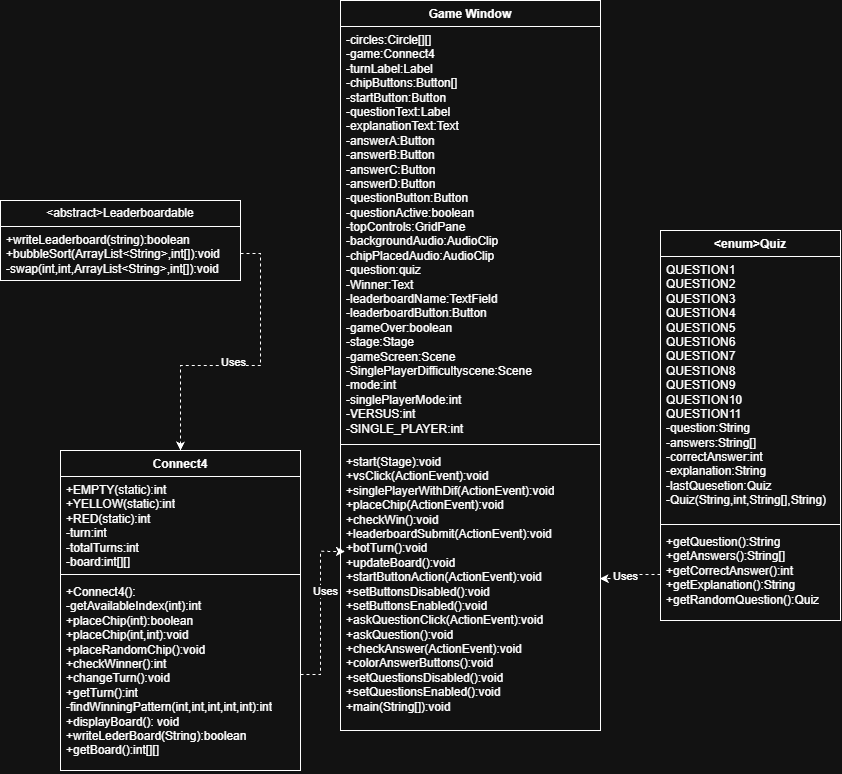

The diagram above was exported from draw.io. Its source (the exported page's mxGraphModel, read from the mxfile embedded in the PNG):
<mxGraphModel dx="1585" dy="1065" grid="1" gridSize="10" guides="1" tooltips="1" connect="1" arrows="1" fold="1" page="1" pageScale="1" pageWidth="850" pageHeight="1100" math="0" shadow="0">
  <root>
    <mxCell id="0" />
    <mxCell id="1" parent="0" />
    <mxCell id="xCMM2rvcgaTFIFWOaYAn-5" parent="1" style="swimlane;fontStyle=1;align=center;verticalAlign=top;childLayout=stackLayout;horizontal=1;startSize=26;horizontalStack=0;resizeParent=1;resizeParentMax=0;resizeLast=0;collapsible=1;marginBottom=0;whiteSpace=wrap;html=1;" value="Game Window" vertex="1">
      <mxGeometry height="730" width="260" x="360" y="30" as="geometry" />
    </mxCell>
    <mxCell id="xCMM2rvcgaTFIFWOaYAn-6" parent="xCMM2rvcgaTFIFWOaYAn-5" style="text;strokeColor=none;fillColor=none;align=left;verticalAlign=top;spacingLeft=4;spacingRight=4;overflow=hidden;rotatable=0;points=[[0,0.5],[1,0.5]];portConstraint=eastwest;whiteSpace=wrap;html=1;" value="-circles:Circle[][]&lt;div&gt;-game:Connect4&lt;/div&gt;&lt;div&gt;-turnLabel:Label&lt;/div&gt;&lt;div&gt;-chipButtons:Button[]&lt;/div&gt;&lt;div&gt;-startButton:Button&lt;/div&gt;&lt;div&gt;-questionText:Label&lt;/div&gt;&lt;div&gt;-explanationText:Text&lt;/div&gt;&lt;div&gt;-answerA:Button&lt;/div&gt;&lt;div&gt;-answerB:Button&lt;/div&gt;&lt;div&gt;-answerC:Button&lt;/div&gt;&lt;div&gt;-answerD:Button&lt;/div&gt;&lt;div&gt;-questionButton:Button&lt;/div&gt;&lt;div&gt;-questionActive:boolean&lt;/div&gt;&lt;div&gt;-topControls:GridPane&lt;/div&gt;&lt;div&gt;-backgroundAudio:AudioClip&lt;/div&gt;&lt;div&gt;-chipPlacedAudio:AudioClip&lt;/div&gt;&lt;div&gt;-question:quiz&lt;/div&gt;&lt;div&gt;-Winner:Text&lt;/div&gt;&lt;div&gt;-leaderboardName:TextField&lt;/div&gt;&lt;div&gt;-leaderboardButton:Button&lt;/div&gt;&lt;div&gt;-gameOver:boolean&lt;/div&gt;&lt;div&gt;-stage:Stage&lt;/div&gt;&lt;div&gt;-gameScreen:Scene&lt;/div&gt;&lt;div&gt;-SinglePlayerDifficultyscene:Scene&lt;/div&gt;&lt;div&gt;-mode:int&lt;/div&gt;&lt;div&gt;-singlePlayerMode:int&lt;/div&gt;&lt;div&gt;-VERSUS:int&lt;/div&gt;&lt;div&gt;-SINGLE_PLAYER:int&lt;/div&gt;&lt;div&gt;&lt;br&gt;&lt;/div&gt;" vertex="1">
      <mxGeometry height="414" width="260" y="26" as="geometry" />
    </mxCell>
    <mxCell id="xCMM2rvcgaTFIFWOaYAn-7" parent="xCMM2rvcgaTFIFWOaYAn-5" style="line;strokeWidth=1;fillColor=none;align=left;verticalAlign=middle;spacingTop=-1;spacingLeft=3;spacingRight=3;rotatable=0;labelPosition=right;points=[];portConstraint=eastwest;strokeColor=inherit;" value="" vertex="1">
      <mxGeometry height="8" width="260" y="440" as="geometry" />
    </mxCell>
    <mxCell id="xCMM2rvcgaTFIFWOaYAn-8" parent="xCMM2rvcgaTFIFWOaYAn-5" style="text;strokeColor=none;fillColor=none;align=left;verticalAlign=top;spacingLeft=4;spacingRight=4;overflow=hidden;rotatable=0;points=[[0,0.5],[1,0.5]];portConstraint=eastwest;whiteSpace=wrap;html=1;" value="+start(Stage):void&lt;div&gt;+vsClick(ActionEvent):void&lt;/div&gt;&lt;div&gt;+singlePlayerWithDif(ActionEvent):void&lt;/div&gt;&lt;div&gt;+placeChip(ActionEvent):void&lt;/div&gt;&lt;div&gt;+checkWin():void&lt;/div&gt;&lt;div&gt;+leaderboardSubmit(ActionEvent):void&lt;/div&gt;&lt;div&gt;+botTurn():void&lt;/div&gt;&lt;div&gt;+updateBoard():void&lt;/div&gt;&lt;div&gt;+startButtonAction(ActionEvent):void&lt;/div&gt;&lt;div&gt;+setButtonsDisabled():void&lt;/div&gt;&lt;div&gt;+setButtonsEnabled():void&lt;/div&gt;&lt;div&gt;+askQuestionClick(ActionEvent):void&lt;/div&gt;&lt;div&gt;+askQuestion():void&lt;/div&gt;&lt;div&gt;+checkAnswer(ActionEvent):void&lt;/div&gt;&lt;div&gt;+colorAnswerButtons():void&lt;/div&gt;&lt;div&gt;+setQuestionsDisabled():void&lt;/div&gt;&lt;div&gt;+setQuestionsEnabled():void&lt;/div&gt;&lt;div&gt;+main(String[]):void&lt;/div&gt;" vertex="1">
      <mxGeometry height="282" width="260" y="448" as="geometry" />
    </mxCell>
    <mxCell id="xCMM2rvcgaTFIFWOaYAn-9" parent="1" style="swimlane;fontStyle=1;align=center;verticalAlign=top;childLayout=stackLayout;horizontal=1;startSize=26;horizontalStack=0;resizeParent=1;resizeParentMax=0;resizeLast=0;collapsible=1;marginBottom=0;whiteSpace=wrap;html=1;" value="Connect4" vertex="1">
      <mxGeometry height="320" width="240" x="80" y="480" as="geometry" />
    </mxCell>
    <mxCell id="xCMM2rvcgaTFIFWOaYAn-10" parent="xCMM2rvcgaTFIFWOaYAn-9" style="text;strokeColor=none;fillColor=none;align=left;verticalAlign=top;spacingLeft=4;spacingRight=4;overflow=hidden;rotatable=0;points=[[0,0.5],[1,0.5]];portConstraint=eastwest;whiteSpace=wrap;html=1;" value="+EMPTY(static):int&lt;div&gt;+YELLOW(static):int&lt;/div&gt;&lt;div&gt;+RED(static):int&lt;/div&gt;&lt;div&gt;-turn:int&lt;/div&gt;&lt;div&gt;-totalTurns:int&lt;/div&gt;&lt;div&gt;-board:int[][]&lt;/div&gt;" vertex="1">
      <mxGeometry height="94" width="240" y="26" as="geometry" />
    </mxCell>
    <mxCell id="xCMM2rvcgaTFIFWOaYAn-11" parent="xCMM2rvcgaTFIFWOaYAn-9" style="line;strokeWidth=1;fillColor=none;align=left;verticalAlign=middle;spacingTop=-1;spacingLeft=3;spacingRight=3;rotatable=0;labelPosition=right;points=[];portConstraint=eastwest;strokeColor=inherit;" value="" vertex="1">
      <mxGeometry height="8" width="240" y="120" as="geometry" />
    </mxCell>
    <mxCell id="xCMM2rvcgaTFIFWOaYAn-12" parent="xCMM2rvcgaTFIFWOaYAn-9" style="text;strokeColor=none;fillColor=none;align=left;verticalAlign=top;spacingLeft=4;spacingRight=4;overflow=hidden;rotatable=0;points=[[0,0.5],[1,0.5]];portConstraint=eastwest;whiteSpace=wrap;html=1;" value="+Connect4():&lt;div&gt;-getAvailableIndex(int):int&lt;/div&gt;&lt;div&gt;+placeChip(int):boolean&lt;/div&gt;&lt;div&gt;+placeChip(int,int):void&lt;/div&gt;&lt;div&gt;+placeRandomChip():void&lt;/div&gt;&lt;div&gt;+checkWinner():int&lt;/div&gt;&lt;div&gt;+changeTurn():void&lt;/div&gt;&lt;div&gt;+getTurn():int&lt;/div&gt;&lt;div&gt;-findWinningPattern(int,int,int,int,int):int&lt;/div&gt;&lt;div&gt;+displayBoard(): void&lt;/div&gt;&lt;div&gt;+writeLederBoard(String):boolean&lt;/div&gt;&lt;div&gt;+getBoard():int[][]&lt;/div&gt;" vertex="1">
      <mxGeometry height="192" width="240" y="128" as="geometry" />
    </mxCell>
    <mxCell id="xCMM2rvcgaTFIFWOaYAn-14" parent="1" style="swimlane;fontStyle=0;childLayout=stackLayout;horizontal=1;startSize=26;fillColor=none;horizontalStack=0;resizeParent=1;resizeParentMax=0;resizeLast=0;collapsible=1;marginBottom=0;whiteSpace=wrap;html=1;" value="&amp;lt;abstract&amp;gt;Leaderboardable" vertex="1">
      <mxGeometry height="80" width="240" x="20" y="230" as="geometry" />
    </mxCell>
    <mxCell id="xCMM2rvcgaTFIFWOaYAn-16" parent="xCMM2rvcgaTFIFWOaYAn-14" style="text;strokeColor=none;fillColor=none;align=left;verticalAlign=top;spacingLeft=4;spacingRight=4;overflow=hidden;rotatable=0;points=[[0,0.5],[1,0.5]];portConstraint=eastwest;whiteSpace=wrap;html=1;" value="+writeLeaderboard(string):boolean&lt;div&gt;+bubbleSort(ArrayList&amp;lt;String&amp;gt;,int[]):void&lt;/div&gt;&lt;div&gt;-swap(int,int,ArrayList&amp;lt;String&amp;gt;,int[]):void&lt;/div&gt;" vertex="1">
      <mxGeometry height="54" width="240" y="26" as="geometry" />
    </mxCell>
    <mxCell id="xCMM2rvcgaTFIFWOaYAn-18" parent="1" style="swimlane;fontStyle=1;align=center;verticalAlign=top;childLayout=stackLayout;horizontal=1;startSize=26;horizontalStack=0;resizeParent=1;resizeParentMax=0;resizeLast=0;collapsible=1;marginBottom=0;whiteSpace=wrap;html=1;" value="&amp;lt;enum&amp;gt;Quiz" vertex="1">
      <mxGeometry height="390" width="180" x="680" y="260" as="geometry" />
    </mxCell>
    <mxCell id="xCMM2rvcgaTFIFWOaYAn-19" parent="xCMM2rvcgaTFIFWOaYAn-18" style="text;strokeColor=none;fillColor=none;align=left;verticalAlign=top;spacingLeft=4;spacingRight=4;overflow=hidden;rotatable=0;points=[[0,0.5],[1,0.5]];portConstraint=eastwest;whiteSpace=wrap;html=1;" value="QUESTION1&lt;div&gt;QUESTION2&lt;/div&gt;&lt;div&gt;QUESTION3&lt;/div&gt;&lt;div&gt;QUESTION4&lt;/div&gt;&lt;div&gt;QUESTION5&lt;/div&gt;&lt;div&gt;QUESTION6&lt;/div&gt;&lt;div&gt;QUESTION7&lt;/div&gt;&lt;div&gt;QUESTION8&lt;/div&gt;&lt;div&gt;QUESTION9&lt;/div&gt;&lt;div&gt;QUESTION10&lt;/div&gt;&lt;div&gt;QUESTION11&lt;/div&gt;&lt;div&gt;-question:String&lt;/div&gt;&lt;div&gt;-answers:String[]&lt;/div&gt;&lt;div&gt;-correctAnswer:int&lt;/div&gt;&lt;div&gt;-explanation:String&lt;/div&gt;&lt;div&gt;-lastQuesetion:Quiz&lt;/div&gt;&lt;div&gt;-Quiz(String,int,String[],String)&lt;/div&gt;" vertex="1">
      <mxGeometry height="264" width="180" y="26" as="geometry" />
    </mxCell>
    <mxCell id="xCMM2rvcgaTFIFWOaYAn-20" parent="xCMM2rvcgaTFIFWOaYAn-18" style="line;strokeWidth=1;fillColor=none;align=left;verticalAlign=middle;spacingTop=-1;spacingLeft=3;spacingRight=3;rotatable=0;labelPosition=right;points=[];portConstraint=eastwest;strokeColor=inherit;" value="" vertex="1">
      <mxGeometry height="8" width="180" y="290" as="geometry" />
    </mxCell>
    <mxCell id="xCMM2rvcgaTFIFWOaYAn-21" parent="xCMM2rvcgaTFIFWOaYAn-18" style="text;strokeColor=none;fillColor=none;align=left;verticalAlign=top;spacingLeft=4;spacingRight=4;overflow=hidden;rotatable=0;points=[[0,0.5],[1,0.5]];portConstraint=eastwest;whiteSpace=wrap;html=1;" value="+getQuestion():String&lt;div&gt;+getAnswers():String[]&lt;/div&gt;&lt;div&gt;+getCorrectAnswer():int&lt;/div&gt;&lt;div&gt;+getExplanation():String&lt;/div&gt;&lt;div&gt;+getRandomQuestion():Quiz&lt;/div&gt;" vertex="1">
      <mxGeometry height="92" width="180" y="298" as="geometry" />
    </mxCell>
    <mxCell id="xCMM2rvcgaTFIFWOaYAn-22" edge="1" parent="1" source="xCMM2rvcgaTFIFWOaYAn-16" style="edgeStyle=orthogonalEdgeStyle;rounded=0;orthogonalLoop=1;jettySize=auto;html=1;exitX=1;exitY=0.5;exitDx=0;exitDy=0;entryX=0.5;entryY=0;entryDx=0;entryDy=0;dashed=1;" target="xCMM2rvcgaTFIFWOaYAn-9">
      <mxGeometry relative="1" as="geometry" />
    </mxCell>
    <mxCell id="xCMM2rvcgaTFIFWOaYAn-27" connectable="0" parent="xCMM2rvcgaTFIFWOaYAn-22" style="edgeLabel;html=1;align=center;verticalAlign=middle;resizable=0;points=[];" value="Uses" vertex="1">
      <mxGeometry relative="1" x="0.0704" y="-4" as="geometry">
        <mxPoint x="-1" as="offset" />
      </mxGeometry>
    </mxCell>
    <mxCell id="xCMM2rvcgaTFIFWOaYAn-23" edge="1" parent="1" source="xCMM2rvcgaTFIFWOaYAn-12" style="edgeStyle=orthogonalEdgeStyle;rounded=0;orthogonalLoop=1;jettySize=auto;html=1;exitX=1;exitY=0.5;exitDx=0;exitDy=0;entryX=0.017;entryY=0.365;entryDx=0;entryDy=0;entryPerimeter=0;dashed=1;" target="xCMM2rvcgaTFIFWOaYAn-8">
      <mxGeometry relative="1" as="geometry" />
    </mxCell>
    <mxCell id="xCMM2rvcgaTFIFWOaYAn-26" connectable="0" parent="xCMM2rvcgaTFIFWOaYAn-23" style="edgeLabel;html=1;align=center;verticalAlign=middle;resizable=0;points=[];" value="Uses" vertex="1">
      <mxGeometry relative="1" x="0.2361" y="-4" as="geometry">
        <mxPoint y="-1" as="offset" />
      </mxGeometry>
    </mxCell>
    <mxCell id="xCMM2rvcgaTFIFWOaYAn-24" edge="1" parent="1" source="xCMM2rvcgaTFIFWOaYAn-21" style="edgeStyle=orthogonalEdgeStyle;rounded=0;orthogonalLoop=1;jettySize=auto;html=1;exitX=0;exitY=0.5;exitDx=0;exitDy=0;entryX=0.997;entryY=0.461;entryDx=0;entryDy=0;entryPerimeter=0;dashed=1;" target="xCMM2rvcgaTFIFWOaYAn-8">
      <mxGeometry relative="1" as="geometry" />
    </mxCell>
    <mxCell id="xCMM2rvcgaTFIFWOaYAn-25" connectable="0" parent="xCMM2rvcgaTFIFWOaYAn-24" style="edgeLabel;html=1;align=center;verticalAlign=middle;resizable=0;points=[];" value="Uses" vertex="1">
      <mxGeometry relative="1" x="0.2375" y="-3" as="geometry">
        <mxPoint as="offset" />
      </mxGeometry>
    </mxCell>
  </root>
</mxGraphModel>